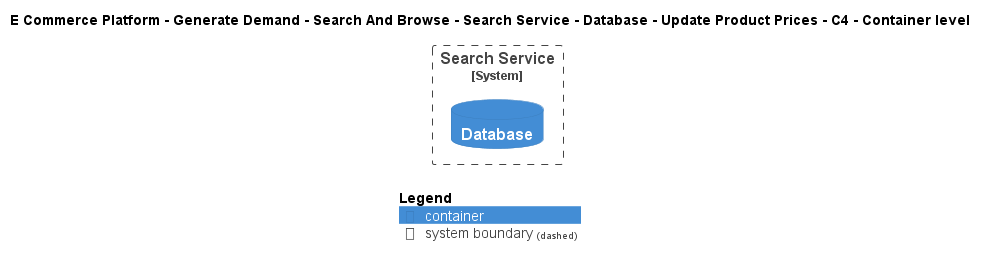

The diagram above was rendered by PlantUML. Its source (embedded in the PNG):
@startuml
!include ..\..\..\..\..\..\..\..\..\.c4s\C4_Container.puml

AddElementTag("c4interflow:lifecycle:new", $bgColor=green, $fontColor=#ffffff, $borderColor=green, $shadowing="False")
AddElementTag("c4interflow:lifecycle:changed", $bgColor=orange, $fontColor=#ffffff, $borderColor=orange, $shadowing="False")
AddElementTag("c4interflow:lifecycle:removed", $bgColor=red, $fontColor=#ffffff, $borderColor=red, $shadowing="False")

AddRelTag("c4interflow:lifecycle:new", $textColor=green, $lineColor=green)
AddRelTag("c4interflow:lifecycle:changed", $textColor=orange, $lineColor=orange)
AddRelTag("c4interflow:lifecycle:removed", $textColor=red, $lineColor=red)

SHOW_PERSON_PORTRAIT()
LAYOUT_TOP_DOWN()

skinparam linetype polyline

title E Commerce Platform - Generate Demand - Search And Browse - Search Service - Database - Update Product Prices - C4 - Container level


System_Boundary(ECommercePlatform.GenerateDemand.SearchAndBrowse.SoftwareSystems.SearchService, "Search Service") {
    ContainerDb(ECommercePlatform.GenerateDemand.SearchAndBrowse.SoftwareSystems.SearchService.Containers.Database, "Database", "", "")
}



SHOW_LEGEND()
@enduml